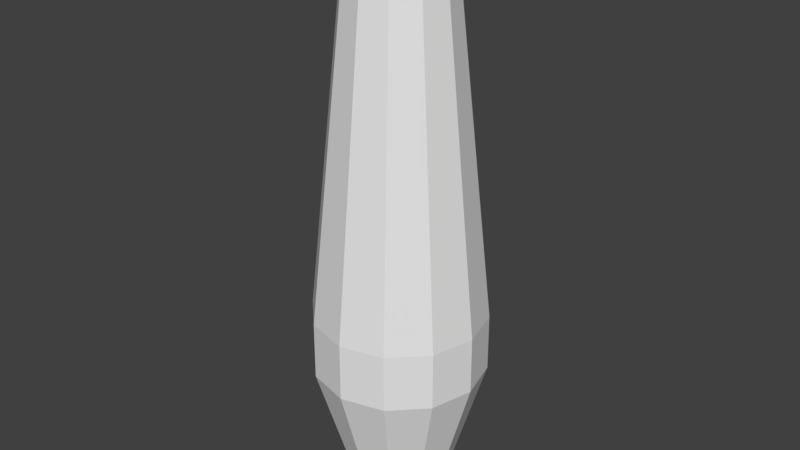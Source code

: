 # Source: pin_collider.blend  (saved by Blender 2.79.0; exported with 4.5.12 LTS)
import bpy
from mathutils import Matrix  # noqa: F401  (used for matrix-valued properties, if any)

bpy.ops.wm.read_factory_settings(use_empty=True)
scene = bpy.context.scene
scene.name = 'Scene'

# ---- collections
col_collection_1 = bpy.data.collections.new('Collection 1'); scene.collection.children.link(col_collection_1)

# ---- world
world_world = bpy.data.worlds.new('World'); scene.world = world_world
world_world.color = (0.05088, 0.05088, 0.05088)
world_world.use_sun_shadow = False
world_world.sun_shadow_jitter_overblur = 0.0
world_world.cycles.sampling_method = 'MANUAL'

# ---- meshes
me_cubeziercurve_001 = bpy.data.meshes.new('CUBezierCurve.001')
me_cubeziercurve_001.from_pydata([(0.5687, -0.6115, 9.265e-08), (0.1844, 1.856, -0.1064), (0.2759, 1.709, -0.1593), (0.4925, -0.6115, -0.2844), (0.4932, -0.9925, -0.2847), (0.2971, -1.766, -0.1715), (0.2618, -1.854, -0.1511), (0.1968, -1.941, -0.1136), (0.1064, 1.856, -0.1844), (0.1593, 1.709, -0.2759), (0.2844, -0.6115, -0.4925), (0.2847, -0.9925, -0.4932), (0.1715, -1.766, -0.2971), (0.1511, -1.854, -0.2618), (0.1136, -1.941, -0.1968), (2.384e-07, 1.856, -0.2129), (2.98e-07, 1.709, -0.3186), (1.788e-07, -0.6115, -0.5687), (5.96e-08, -0.9925, -0.5695), (-1.192e-07, -1.766, -0.3431), (-1.788e-07, -1.854, -0.3023), (-1.788e-07, -1.941, -0.2273), (-0.1064, 1.856, -0.1844), (-0.1593, 1.709, -0.2759), (-0.2844, -0.6115, -0.4925), (-0.2847, -0.9925, -0.4932), (-0.1715, -1.766, -0.2971), (-0.1511, -1.854, -0.2618), (-0.1136, -1.941, -0.1968), (-0.1844, 1.856, -0.1064), (-0.2759, 1.709, -0.1593), (-0.4925, -0.6115, -0.2844), (-0.4932, -0.9925, -0.2847), (-0.2971, -1.766, -0.1715), (-0.2618, -1.854, -0.1511), (-0.1968, -1.941, -0.1136), (-0.147, -1.91, -0.08487), (-0.2129, 1.856, 2.98e-08), (-0.3186, 1.709, -8.941e-08), (-0.5687, -0.6115, 0.0), (-0.5695, -0.9925, 2.384e-07), (-0.3431, -1.766, 4.47e-07), (-0.3023, -1.854, 4.768e-07), (-0.2273, -1.941, 3.295e-07), (-0.1844, 1.856, 0.1064), (-0.2759, 1.709, 0.1593), (-0.4925, -0.6115, 0.2844), (-0.4932, -0.9925, 0.2847), (-0.2971, -1.766, 0.1716), (-0.2618, -1.854, 0.1511), (-0.1968, -1.941, 0.1136), (-0.1064, 1.856, 0.1844), (-0.1593, 1.709, 0.2759), (-0.2844, -0.6115, 0.4925), (-0.2847, -0.9925, 0.4932), (-0.1715, -1.766, 0.2971), (-0.1511, -1.854, 0.2618), (-0.1136, -1.941, 0.1968), (1.192e-07, 1.856, 0.2129), (5.96e-08, 1.709, 0.3186), (1.192e-07, -0.6115, 0.5687), (4.172e-07, -0.9925, 0.5695), (5.96e-07, -1.766, 0.3431), (5.96e-07, -1.854, 0.3023), (4.172e-07, -1.941, 0.2273), (0.1064, 1.856, 0.1844), (0.1593, 1.709, 0.2759), (0.2844, -0.6115, 0.4925), (0.2847, -0.9925, 0.4932), (0.1715, -1.766, 0.2971), (0.1511, -1.854, 0.2618), (0.1136, -1.941, 0.1968), (1.192e-07, 1.91, -2.98e-08), (0.1844, 1.856, 0.1064), (0.2759, 1.709, 0.1593), (0.4925, -0.6115, 0.2844), (0.4932, -0.9925, 0.2847), (0.2971, -1.766, 0.1715), (0.2618, -1.854, 0.1511), (0.1968, -1.941, 0.1136), (0.2129, 1.856, 5.96e-08), (0.3186, 1.709, 1.788e-07), (0.5695, -0.9925, -2.98e-08), (0.3431, -1.766, -1.788e-07), (0.3023, -1.854, -1.192e-07), (0.2273, -1.941, 3.149e-08)], [], [(6, 5, 83, 84), (6, 84, 85, 7), (11, 10, 3, 4), (14, 13, 6, 7), (18, 17, 10, 11), (25, 24, 17, 18), (9, 8, 1, 2), (12, 11, 4, 5), (13, 12, 5, 6), (20, 19, 12, 13), (23, 22, 15, 16), (36, 14, 7), (19, 18, 11, 12), (31, 30, 23, 24), (32, 31, 24, 25), (27, 26, 19, 20), (36, 21, 14), (26, 25, 18, 19), (40, 39, 31, 32), (30, 29, 22, 23), (39, 38, 30, 31), (34, 33, 26, 27), (36, 28, 21), (33, 32, 25, 26), (29, 37, 72), (47, 46, 39, 40), (38, 37, 29, 30), (42, 41, 33, 34), (41, 40, 32, 33), (28, 36, 35), (54, 53, 46, 47), (45, 44, 37, 38), (50, 49, 42, 43), (49, 48, 41, 42), (48, 47, 40, 41), (60, 59, 52, 53), (61, 60, 53, 54), (53, 52, 45, 46), (52, 51, 44, 45), (36, 43, 35), (56, 55, 48, 49), (55, 54, 47, 48), (67, 66, 59, 60), (68, 67, 60, 61), (59, 58, 51, 52), (36, 50, 43), (63, 62, 55, 56), (62, 61, 54, 55), (75, 74, 66, 67), (76, 75, 67, 68), (66, 65, 58, 59), (36, 57, 50), (70, 69, 62, 63), (0, 81, 74, 75), (82, 0, 75, 76), (74, 73, 65, 66), (36, 64, 57), (69, 68, 61, 62), (78, 77, 69, 70), (73, 80, 72), (81, 80, 73, 74), (77, 76, 68, 69), (36, 71, 64), (84, 83, 77, 78), (36, 79, 71), (83, 82, 76, 77), (1, 8, 72), (4, 82, 83, 5), (2, 81, 0, 3), (4, 3, 0, 82), (24, 23, 16, 17), (85, 36, 7), (65, 73, 72), (44, 51, 72), (78, 79, 85, 84), (8, 15, 72), (51, 58, 72), (43, 42, 34, 35), (35, 34, 27, 28), (28, 27, 20, 21), (21, 20, 13, 14), (1, 80, 81, 2), (80, 1, 72), (36, 85, 79), (79, 78, 70, 71), (71, 70, 63, 64), (64, 63, 56, 57), (57, 56, 49, 50), (15, 22, 72), (58, 65, 72), (37, 44, 72), (22, 29, 72), (46, 45, 38, 39), (16, 15, 8, 9), (17, 16, 9, 10), (10, 9, 2, 3)])
me_cubeziercurve_001.use_remesh_preserve_volume = False
me_cubeziercurve_001.use_remesh_preserve_attributes = False
me_cubeziercurve_001.use_mirror_vertex_groups = False
me_cubeziercurve_001.auto_texspace = False
me_cubeziercurve_001.update()

# ---- objects
ob_pin2 = bpy.data.objects.new('pin2', me_cubeziercurve_001)

# ---- transforms, parenting, visibility, modifiers, constraints
ob_pin2.location = (-2.98e-07, 2.146e-07, 1.941)
ob_pin2.rotation_euler = (1.571, -0.0, -0.0)
ob_pin2.lineart.crease_threshold = 0.0

# ---- collection membership
col_collection_1.objects.link(ob_pin2)

# ---- scene / render settings (as saved in the file)
scene.frame_start = 1; scene.frame_end = 250; scene.frame_set(1)
scene.render.engine = 'BLENDER_EEVEE_NEXT'
scene.render.resolution_percentage = 50
scene.render.dither_intensity = 0.0
scene.cycles.use_denoising = False
scene.cycles.samples = 128
scene.cycles.sampling_pattern = 'TABULATED_SOBOL'
scene.cycles.use_adaptive_sampling = False
scene.cycles.use_light_tree = False
scene.cycles.blur_glossy = 0.0
scene.cycles.sample_clamp_indirect = 0.0
scene.view_settings.view_transform = 'Standard'
bpy.context.view_layer.update()

# ---- added for rendering (the .blend has no active camera and no usable light): camera, sun
cam_auto = bpy.data.cameras.new('AutoCamera')
cam_auto.lens = 50.0
cam_auto.sensor_width = 36.0
cam_auto.clip_end = 1000.0
ob_auto_camera = bpy.data.objects.new('AutoCamera', cam_auto)
scene.collection.objects.link(ob_auto_camera)
ob_auto_camera.location = (3.86241, -4.63489, 5.01558)
ob_auto_camera.rotation_euler = (1.09748, -7.21219e-08, 0.694738)
scene.camera = ob_auto_camera
light_auto_sun = bpy.data.lights.new('AutoSun', 'SUN')
light_auto_sun.energy = 3.0
light_auto_sun.angle = 0.0523599
ob_auto_sun = bpy.data.objects.new('AutoSun', light_auto_sun)
scene.collection.objects.link(ob_auto_sun)
ob_auto_sun.rotation_euler = (0.872665, 0.174533, 0.523599)
bpy.context.view_layer.update()
